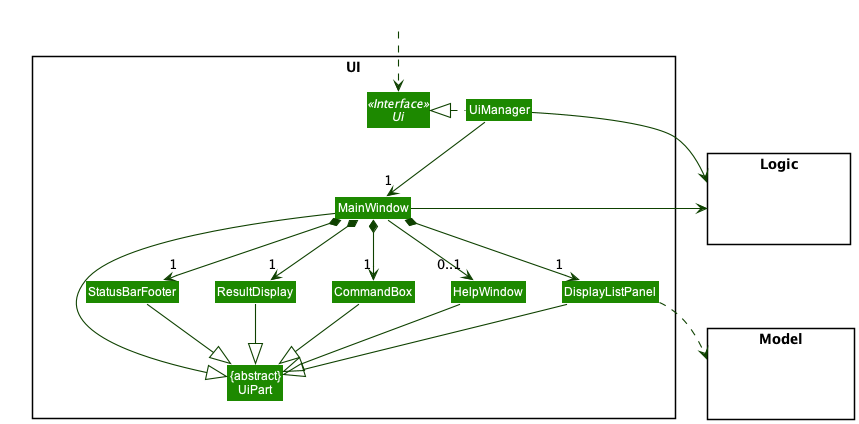

The diagram above was rendered by PlantUML. Its source (embedded in the PNG):
@startuml
!include style.puml
skinparam arrowThickness 1.1
skinparam arrowColor UI_COLOR_T4
skinparam classBackgroundColor UI_COLOR

package UI <<Rectangle>>{
Interface Ui <<Interface>>
Class "{abstract}\nUiPart" as UiPart
Class UiManager
Class MainWindow
Class HelpWindow
Class ResultDisplay
Class DisplayListPanel
Class StatusBarFooter
Class CommandBox
}

package Model <<Rectangle>> {
Class HiddenModel #FFFFFF
}

package Logic <<Rectangle>> {
Class HiddenLogic #FFFFFF
}

Class HiddenOutside #FFFFFF
HiddenOutside ..> Ui

UiManager .left.|> Ui
UiManager -down-> "1" MainWindow
MainWindow *-down->  "1" CommandBox
MainWindow *-down-> "1" ResultDisplay
MainWindow *-down-> "1" DisplayListPanel
MainWindow *-down-> "1" StatusBarFooter
MainWindow --> "0..1" HelpWindow

MainWindow -left-|> UiPart

ResultDisplay --|> UiPart
CommandBox --|> UiPart
DisplayListPanel --|> UiPart
StatusBarFooter --|> UiPart
HelpWindow --|> UiPart

DisplayListPanel ..> Model
UiManager -right-> Logic
MainWindow -left-> Logic

DisplayListPanel -[hidden]left- HelpWindow
HelpWindow -[hidden]left- CommandBox
CommandBox -[hidden]left- ResultDisplay
ResultDisplay -[hidden]left- StatusBarFooter

MainWindow -[hidden]-|> UiPart
@enduml